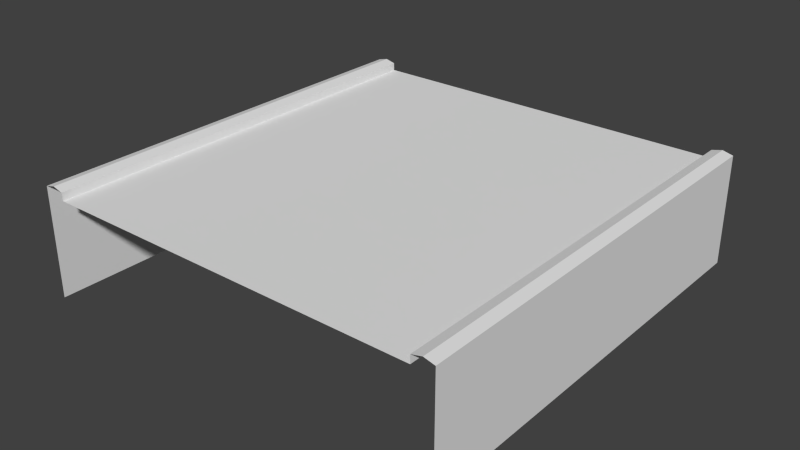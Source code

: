 # Source: road.blend  (saved by Blender 2.69.0; exported with 4.5.12 LTS)
import bpy
from mathutils import Matrix  # noqa: F401  (used for matrix-valued properties, if any)

bpy.ops.wm.read_factory_settings(use_empty=True)
scene = bpy.context.scene
scene.name = 'Scene'

# ---- collections
col_collection_1 = bpy.data.collections.new('Collection 1'); scene.collection.children.link(col_collection_1)

# ---- world
world_world = bpy.data.worlds.new('World'); scene.world = world_world
world_world.color = (0.05088, 0.05088, 0.05088)
world_world.use_sun_shadow = False
world_world.sun_shadow_jitter_overblur = 0.0
world_world.cycles.sampling_method = 'MANUAL'
world_world.cycles.sample_map_resolution = 256

# ---- meshes
me_plane = bpy.data.meshes.new('Plane')
me_plane.from_pydata([(1.0, 8.25, 0.0), (-1.0, 8.25, 0.0), (0.0, 8.25, 3.891), (-1.0, -8.25, 0.0), (1.0, -8.25, 0.0), (0.0, -8.25, 3.891), (-0.9, -8.25, 3.891), (-0.9, 8.25, 3.891), (0.9, -8.25, 3.891), (0.9, 8.25, 3.891), (-1.0, 8.25, 4.191), (-1.0, -8.25, 4.191), (-0.9, -8.25, 4.191), (-0.9, 8.25, 4.191), (1.0, 8.25, 4.191), (1.0, -8.25, 4.191), (0.9, -8.25, 4.191), (0.9, 8.25, 4.191), (0.95, -8.25, 4.291), (0.95, 8.25, 4.291), (-0.95, -8.25, 4.291), (-0.95, 8.25, 4.291), (1.0, 1.164e-10, 0.0), (-1.0, 1.164e-10, 0.0), (0.0, 1.164e-10, 3.891), (0.95, 1.164e-10, 4.291), (-0.9, 1.164e-10, 3.891), (0.9, 1.164e-10, 3.891), (-1.0, 1.164e-10, 4.191), (-0.9, 1.164e-10, 4.191), (1.0, 1.164e-10, 4.191), (0.9, 1.164e-10, 4.191), (-0.95, 1.164e-10, 4.291)], [], [(31, 16, 18, 25), (25, 18, 15, 30), (28, 23, 3, 11), (24, 26, 6, 5), (32, 29, 13, 21), (32, 28, 11, 20), (17, 31, 25, 19), (31, 27, 8, 16), (29, 26, 7, 13), (24, 5, 8, 27), (20, 12, 29, 32), (10, 1, 23, 28), (17, 9, 27, 31), (15, 4, 22, 30), (12, 6, 26, 29), (19, 25, 30, 14), (2, 7, 26, 24), (21, 10, 28, 32), (2, 24, 27, 9), (30, 22, 0, 14)])
_uv = me_plane.uv_layers.new(name='UVMap')
_uv.uv.foreach_set('vector', [0.5001, 0.08406, 0.0003438, 0.08406, 0.0002144, 0.06662, 0.5, 0.06662, 0.5, 0.06662, 0.0002144, 0.06662, 8.502e-05, 0.04917, 0.4999, 0.04917, 0.5001, 0.9459, 0.5001, 0.9966, 0.0002868, 0.9966, 0.0002869, 0.9459, 0.5001, 0.4992, 0.5001, 0.8929, 0.0003439, 0.8929, 0.0003439, 0.4992, 0.4999, 0.9285, 0.5001, 0.9111, 0.9999, 0.9111, 0.9997, 0.9285, 0.4999, 0.9285, 0.5001, 0.9459, 0.0002869, 0.9459, 0.0001576, 0.9285, 0.9999, 0.08406, 0.5001, 0.08406, 0.5, 0.06662, 0.9998, 0.06662, 0.5001, 0.08406, 0.5001, 0.1022, 0.0003438, 0.1022, 0.0003438, 0.08406, 0.5001, 0.9111, 0.5001, 0.8929, 0.9999, 0.8929, 0.9999, 0.9111, 0.5001, 0.4992, 0.0003439, 0.4992, 0.0003438, 0.1022, 0.5001, 0.1022, 0.0001576, 0.9285, 0.0003439, 0.9111, 0.5001, 0.9111, 0.4999, 0.9285, 0.9999, 0.9459, 0.9999, 0.9966, 0.5001, 0.9966, 0.5001, 0.9459, 0.9999, 0.08406, 0.9999, 0.1022, 0.5001, 0.1022, 0.5001, 0.08406, 8.502e-05, 0.04917, 8.514e-05, 8.503e-05, 0.4999, 8.532e-05, 0.4999, 0.04917, 0.0003439, 0.9111, 0.0003439, 0.8929, 0.5001, 0.8929, 0.5001, 0.9111, 0.9998, 0.06662, 0.5, 0.06662, 0.4999, 0.04917, 0.9997, 0.04917, 0.9999, 0.4992, 0.9999, 0.8929, 0.5001, 0.8929, 0.5001, 0.4992, 0.9997, 0.9285, 0.9999, 0.9459, 0.5001, 0.9459, 0.4999, 0.9285, 0.9999, 0.4992, 0.5001, 0.4992, 0.5001, 0.1022, 0.9999, 0.1022, 0.4999, 0.04917, 0.4999, 8.532e-05, 0.9997, 8.562e-05, 0.9997, 0.04917])
me_plane.use_remesh_preserve_volume = False
me_plane.use_remesh_preserve_attributes = False
me_plane.use_mirror_vertex_groups = False
me_plane.update()

# ---- objects
ob_roadblock = bpy.data.objects.new('roadBlock', me_plane)

# ---- transforms, parenting, visibility, modifiers, constraints
ob_roadblock.location = (0.0, 0.0, 0.0)
ob_roadblock.scale = (8.0, 1.0, 1.0)
ob_roadblock.lineart.crease_threshold = 0.0

# ---- collection membership
col_collection_1.objects.link(ob_roadblock)

# ---- scene / render settings (as saved in the file)
scene.frame_start = 1; scene.frame_end = 250; scene.frame_set(1)
scene.render.engine = 'BLENDER_EEVEE_NEXT'
scene.render.image_settings.compression = 90
scene.render.resolution_percentage = 50
scene.render.dither_intensity = 0.0
scene.cycles.use_denoising = False
scene.cycles.samples = 10
scene.cycles.sampling_pattern = 'TABULATED_SOBOL'
scene.cycles.light_sampling_threshold = 0.0
scene.cycles.use_adaptive_sampling = False
scene.cycles.use_light_tree = False
scene.cycles.blur_glossy = 0.0
scene.cycles.volume_bounces = 1
scene.cycles.pixel_filter_type = 'GAUSSIAN'
scene.cycles.sample_clamp_indirect = 0.0
scene.view_settings.view_transform = 'Standard'
bpy.context.view_layer.update()

# ---- added for rendering (the .blend has no active camera and no usable light): camera, sun
cam_auto = bpy.data.cameras.new('AutoCamera')
cam_auto.lens = 50.0
cam_auto.sensor_width = 36.0
cam_auto.clip_end = 1000.0
ob_auto_camera = bpy.data.objects.new('AutoCamera', cam_auto)
scene.collection.objects.link(ob_auto_camera)
ob_auto_camera.location = (21.6325, -25.959, 19.4515)
ob_auto_camera.rotation_euler = (1.09748, -7.21219e-08, 0.694738)
scene.camera = ob_auto_camera
light_auto_sun = bpy.data.lights.new('AutoSun', 'SUN')
light_auto_sun.energy = 3.0
light_auto_sun.angle = 0.0523599
ob_auto_sun = bpy.data.objects.new('AutoSun', light_auto_sun)
scene.collection.objects.link(ob_auto_sun)
ob_auto_sun.rotation_euler = (0.872665, 0.174533, 0.523599)
bpy.context.view_layer.update()
